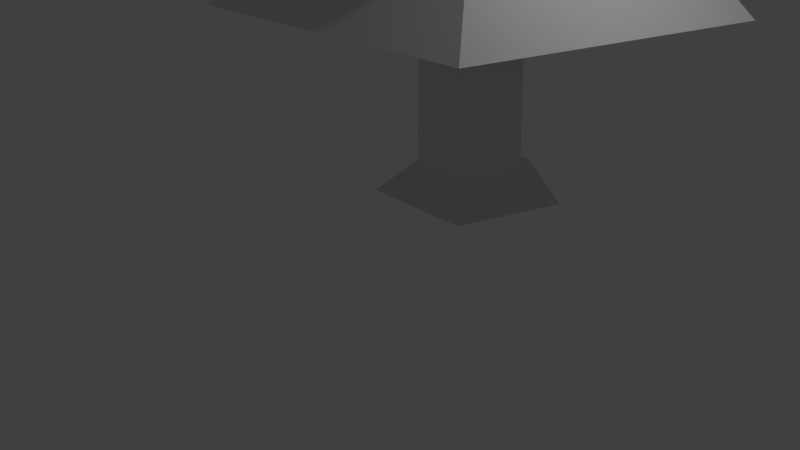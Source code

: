 # Source: tree_fix.blend  (saved by Blender 2.78.0; exported with 4.5.12 LTS)
import bpy
from mathutils import Matrix  # noqa: F401  (used for matrix-valued properties, if any)

bpy.ops.wm.read_factory_settings(use_empty=True)
scene = bpy.context.scene
scene.name = 'Scene'

# ---- collections
col_collection_1 = bpy.data.collections.new('Collection 1'); scene.collection.children.link(col_collection_1)

# ---- world
world_world = bpy.data.worlds.new('World'); scene.world = world_world
world_world.color = (0.05088, 0.05088, 0.05088)
world_world.use_sun_shadow = False
world_world.sun_shadow_jitter_overblur = 0.0
world_world.cycles.sampling_method = 'MANUAL'

# ---- cameras
cam_camera = bpy.data.cameras.new('Camera')
cam_camera.clip_end = 100.0
cam_camera.lens = 35.0
cam_camera.sensor_width = 32.0
cam_camera.sensor_height = 18.0
cam_camera.ortho_scale = 7.314
cam_camera.dof.focus_distance = 0.0
cam_camera.dof.aperture_fstop = 128.0

# ---- lights
light_lamp = bpy.data.lights.new('Lamp', 'POINT')
light_lamp.transmission_factor = 0.0
light_lamp.cutoff_distance = 30.0
light_lamp.energy = 100.0
light_lamp.shadow_buffer_clip_start = 1.001
light_lamp.shadow_soft_size = 0.1
light_lamp.shadow_maximum_resolution = 0.006
light_lamp.use_absolute_resolution = True

# ---- meshes
me_cylinder_001 = bpy.data.meshes.new('Cylinder.001')
me_cylinder_001.from_pydata([(-0.0645, 0.7336, 6.589), (0.6644, 0.2697, 6.589), (0.4485, -0.5669, 6.589), (-0.4138, -0.6201, 6.589), (-0.7309, 0.1837, 6.589), (-0.2253, 3.333, 5.875), (3.087, 1.226, 5.875), (2.106, -2.576, 5.875), (-1.813, -2.818, 5.875), (-3.254, 0.8346, 5.875), (-0.1354, 1.876, 8.263), (1.739, 0.6938, 8.263), (1.184, -1.458, 8.263), (-1.035, -1.595, 8.263), (-1.85, 0.4725, 8.263), (-0.2068, 3.034, 8.266), (2.805, 1.117, 8.266), (1.913, -2.34, 8.266), (-1.65, -2.56, 8.266), (-2.961, 0.7612, 8.266), (-0.1178, 1.591, 10.34), (1.463, 0.5848, 10.34), (0.9946, -1.229, 10.34), (-0.8754, -1.345, 10.34), (-1.563, 0.3983, 10.34), (-0.1714, 2.46, 10.31), (2.273, 0.9043, 10.31), (1.549, -1.901, 10.31), (-1.343, -2.079, 10.31), (-2.406, 0.6158, 10.31), (-0.07932, 0.9661, 12.12), (0.8806, 0.3552, 12.12), (0.5963, -0.7465, 12.12), (-0.5394, -0.8166, 12.12), (-0.9569, 0.2419, 12.12), (-0.1329, 1.835, 12.12), (1.691, 0.6748, 12.12), (1.151, -1.418, 12.12), (-1.007, -1.551, 12.12), (-1.8, 0.4595, 12.12), (-0.1144, 0.1219, 15.46)], [], [(1, 0, 5, 6), (6, 5, 10, 11), (4, 3, 8, 9), (2, 1, 6, 7), (0, 4, 9, 5), (3, 2, 7, 8), (12, 11, 16, 17), (9, 8, 13, 14), (7, 6, 11, 12), (5, 9, 14, 10), (8, 7, 12, 13), (18, 17, 22, 23), (10, 14, 19, 15), (13, 12, 17, 18), (11, 10, 15, 16), (14, 13, 18, 19), (16, 15, 20, 21), (19, 18, 23, 24), (17, 16, 21, 22), (15, 19, 24, 20), (24, 23, 28, 29), (22, 21, 26, 27), (20, 24, 29, 25), (23, 22, 27, 28), (21, 20, 25, 26), (27, 26, 31, 32), (25, 29, 34, 30), (28, 27, 32, 33), (26, 25, 30, 31), (29, 28, 33, 34), (33, 32, 37, 38), (31, 30, 35, 36), (34, 33, 38, 39), (32, 31, 36, 37), (30, 34, 39, 35), (36, 35, 40), (39, 38, 40), (37, 36, 40), (35, 39, 40), (38, 37, 40)])
me_cylinder_001.use_remesh_preserve_volume = False
me_cylinder_001.use_remesh_preserve_attributes = False
me_cylinder_001.use_mirror_vertex_groups = False
me_cylinder_001.update()
me_cylinder = bpy.data.meshes.new('Cylinder')
me_cylinder.from_pydata([(-0.004745, 1.319, 1.348), (-0.004745, 0.735, 1.922), (1.249, 0.4075, 1.348), (0.6943, 0.2271, 1.922), (0.7704, -1.067, 1.348), (0.4273, -0.5946, 1.922), (-0.7799, -1.067, 1.348), (-0.4368, -0.5946, 1.922), (-1.259, 0.4075, 1.348), (-0.7038, 0.2271, 1.922), (0.1073, 0.7264, 4.317), (0.7207, 0.1179, 4.317), (0.3316, -0.6535, 4.317), (-0.5223, -0.5218, 4.317), (-0.661, 0.331, 4.317), (0.056, 0.7264, 7.059), (0.6694, 0.1179, 7.059), (0.2803, -0.6535, 7.059), (-0.5736, -0.5218, 7.059), (-0.7122, 0.331, 7.059), (-0.0645, 0.7336, 6.589), (0.6644, 0.2697, 6.589), (0.4485, -0.5669, 6.589), (-0.4138, -0.6201, 6.589), (-0.7309, 0.1837, 6.589)], [], [(0, 1, 3, 2), (2, 3, 5, 4), (4, 5, 7, 6), (7, 5, 12, 13), (6, 7, 9, 8), (8, 9, 1, 0), (0, 2, 4, 6, 8), (10, 14, 19, 15), (9, 7, 13, 14), (5, 3, 11, 12), (1, 9, 14, 10), (3, 1, 10, 11), (19, 18, 23, 24), (13, 12, 17, 18), (11, 10, 15, 16), (14, 13, 18, 19), (12, 11, 16, 17), (17, 16, 21, 22), (15, 19, 24, 20), (18, 17, 22, 23), (16, 15, 20, 21)])
me_cylinder.use_remesh_preserve_volume = False
me_cylinder.use_remesh_preserve_attributes = False
me_cylinder.use_mirror_vertex_groups = False
me_cylinder.update()

# ---- objects
ob_cylinder_001 = bpy.data.objects.new('Cylinder.001', me_cylinder_001)
ob_cylinder = bpy.data.objects.new('Cylinder', me_cylinder)
ob_lamp = bpy.data.objects.new('Lamp', light_lamp)
ob_camera = bpy.data.objects.new('Camera', cam_camera)

# ---- transforms, parenting, visibility, modifiers, constraints
ob_cylinder_001.location = (-0.009627, 1.896, -0.3979)
ob_cylinder_001.scale = (1.0, 1.0, 0.5826)
ob_cylinder_001.lineart.crease_threshold = 0.0
ob_cylinder.location = (-0.009627, 1.896, -0.3979)
ob_cylinder.scale = (1.0, 1.0, 0.5826)
ob_cylinder.lineart.crease_threshold = 0.0
ob_lamp.location = (4.076, 1.005, 5.904)
ob_lamp.rotation_euler = (0.6503, 0.05522, 1.866)
ob_lamp.lock_rotations_4d = False
ob_lamp.empty_display_type = 'ARROWS'
ob_lamp.color = (0.0, 0.0, 0.0, 0.0)
ob_lamp.lineart.crease_threshold = 0.0
ob_camera.location = (7.481, -6.508, 5.344)
ob_camera.rotation_euler = (1.109, 0.0, 0.8149)
ob_camera.lock_rotations_4d = False
ob_camera.empty_display_type = 'ARROWS'
ob_camera.color = (0.0, 0.0, 0.0, 0.0)
ob_camera.display_type = 'WIRE'
ob_camera.lineart.crease_threshold = 0.0

# ---- collection membership
col_collection_1.objects.link(ob_cylinder_001)
col_collection_1.objects.link(ob_cylinder)
col_collection_1.objects.link(ob_lamp)
col_collection_1.objects.link(ob_camera)

# ---- scene / render settings (as saved in the file)
scene.camera = ob_camera
scene.frame_start = 1; scene.frame_end = 250; scene.frame_set(1)
scene.render.engine = 'BLENDER_EEVEE_NEXT'
scene.render.resolution_percentage = 50
scene.render.dither_intensity = 0.0
scene.cycles.use_denoising = False
scene.cycles.samples = 128
scene.cycles.sampling_pattern = 'TABULATED_SOBOL'
scene.cycles.light_sampling_threshold = 0.0
scene.cycles.use_adaptive_sampling = False
scene.cycles.use_light_tree = False
scene.cycles.blur_glossy = 0.0
scene.cycles.sample_clamp_indirect = 0.0
scene.view_settings.view_transform = 'Standard'
bpy.context.view_layer.update()
